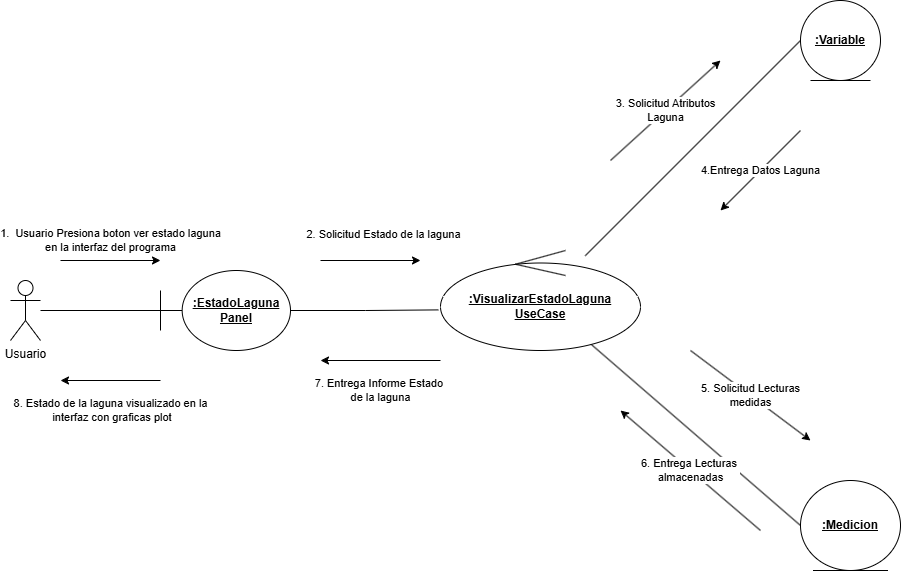

The diagram above was exported from draw.io. Its source (the exported page's mxGraphModel, read from the mxfile embedded in the PNG):
<mxGraphModel dx="1369" dy="1959" grid="1" gridSize="10" guides="1" tooltips="1" connect="1" arrows="1" fold="1" page="1" pageScale="1" pageWidth="827" pageHeight="1169" math="0" shadow="0">
  <root>
    <mxCell id="0" />
    <mxCell id="1" parent="0" />
    <mxCell id="U_WDinPUxiwIxkKBk5A7-7" edge="1" parent="1" source="U_WDinPUxiwIxkKBk5A7-1" style="edgeStyle=orthogonalEdgeStyle;rounded=0;orthogonalLoop=1;jettySize=auto;html=1;endArrow=none;endFill=0;" target="U_WDinPUxiwIxkKBk5A7-2">
      <mxGeometry relative="1" as="geometry" />
    </mxCell>
    <mxCell id="U_WDinPUxiwIxkKBk5A7-1" parent="1" style="shape=umlActor;verticalLabelPosition=bottom;verticalAlign=top;html=1;" value="Usuario" vertex="1">
      <mxGeometry height="60" width="30" x="90" y="260" as="geometry" />
    </mxCell>
    <mxCell id="U_WDinPUxiwIxkKBk5A7-2" parent="1" style="shape=umlBoundary;whiteSpace=wrap;html=1;" value="&lt;u&gt;&lt;b&gt;:EstadoLaguna&lt;/b&gt;&lt;/u&gt;&lt;div&gt;&lt;u&gt;&lt;b&gt;Panel&lt;br&gt;&lt;/b&gt;&lt;/u&gt;&lt;/div&gt;" vertex="1">
      <mxGeometry height="80" width="130" x="240" y="250" as="geometry" />
    </mxCell>
    <mxCell id="U_WDinPUxiwIxkKBk5A7-9" edge="1" parent="1" source="U_WDinPUxiwIxkKBk5A7-3" style="rounded=0;orthogonalLoop=1;jettySize=auto;html=1;entryX=0;entryY=0.5;entryDx=0;entryDy=0;endArrow=none;endFill=0;" target="U_WDinPUxiwIxkKBk5A7-4">
      <mxGeometry relative="1" as="geometry" />
    </mxCell>
    <mxCell id="U_WDinPUxiwIxkKBk5A7-10" edge="1" parent="1" source="U_WDinPUxiwIxkKBk5A7-3" style="rounded=0;orthogonalLoop=1;jettySize=auto;html=1;entryX=0;entryY=0.5;entryDx=0;entryDy=0;endArrow=none;endFill=0;" target="U_WDinPUxiwIxkKBk5A7-5">
      <mxGeometry relative="1" as="geometry" />
    </mxCell>
    <mxCell id="U_WDinPUxiwIxkKBk5A7-3" parent="1" style="ellipse;shape=umlControl;whiteSpace=wrap;html=1;" value="&lt;div&gt;&lt;u&gt;&lt;b&gt;&lt;br&gt;&lt;/b&gt;&lt;/u&gt;&lt;/div&gt;&lt;u&gt;&lt;b&gt;:VisualizarEstadoLaguna&lt;/b&gt;&lt;/u&gt;&lt;div&gt;&lt;u&gt;&lt;b&gt;UseCase&lt;/b&gt;&lt;/u&gt;&lt;div&gt;&lt;br&gt;&lt;/div&gt;&lt;/div&gt;" vertex="1">
      <mxGeometry height="100" width="200" x="520" y="230" as="geometry" />
    </mxCell>
    <mxCell id="U_WDinPUxiwIxkKBk5A7-4" parent="1" style="ellipse;shape=umlEntity;whiteSpace=wrap;html=1;" value="&lt;u&gt;&lt;b&gt;:Variable&lt;/b&gt;&lt;/u&gt;" vertex="1">
      <mxGeometry height="80" width="80" x="880" y="-20" as="geometry" />
    </mxCell>
    <mxCell id="U_WDinPUxiwIxkKBk5A7-5" parent="1" style="ellipse;shape=umlEntity;whiteSpace=wrap;html=1;" value="&lt;b&gt;&lt;u&gt;:Medicion&lt;br&gt;&lt;/u&gt;&lt;/b&gt;" vertex="1">
      <mxGeometry height="90" width="100" x="880" y="460" as="geometry" />
    </mxCell>
    <mxCell id="U_WDinPUxiwIxkKBk5A7-8" edge="1" parent="1" source="U_WDinPUxiwIxkKBk5A7-2" style="edgeStyle=orthogonalEdgeStyle;rounded=0;orthogonalLoop=1;jettySize=auto;html=1;entryX=-0.011;entryY=0.594;entryDx=0;entryDy=0;entryPerimeter=0;endArrow=none;endFill=0;" target="U_WDinPUxiwIxkKBk5A7-3">
      <mxGeometry relative="1" as="geometry" />
    </mxCell>
    <mxCell id="srNcwAv5PxUTsVtICjsm-2" edge="1" parent="1" style="edgeStyle=none;orthogonalLoop=1;jettySize=auto;html=1;rounded=0;" value="1.&amp;nbsp;&amp;nbsp;&lt;span style=&quot;background-color: light-dark(#ffffff, var(--ge-dark-color, #121212)); color: light-dark(rgb(0, 0, 0), rgb(255, 255, 255));&quot;&gt;Usuario Presiona boton ver estado laguna&lt;/span&gt;&lt;div&gt;en la interfaz del programa&lt;/div&gt;">
      <mxGeometry relative="1" width="100" y="20" as="geometry">
        <mxPoint as="offset" />
        <Array as="points" />
        <mxPoint x="140" y="240" as="sourcePoint" />
        <mxPoint x="240" y="240" as="targetPoint" />
      </mxGeometry>
    </mxCell>
    <mxCell id="srNcwAv5PxUTsVtICjsm-3" edge="1" parent="1" style="edgeStyle=none;orthogonalLoop=1;jettySize=auto;html=1;rounded=0;" value="2. Solicitud Estado de la laguna">
      <mxGeometry relative="1" width="100" x="0.2647" y="26" as="geometry">
        <mxPoint as="offset" />
        <Array as="points" />
        <mxPoint x="400" y="240" as="sourcePoint" />
        <mxPoint x="500" y="240" as="targetPoint" />
      </mxGeometry>
    </mxCell>
    <mxCell id="srNcwAv5PxUTsVtICjsm-4" edge="1" parent="1" style="edgeStyle=none;orthogonalLoop=1;jettySize=auto;html=1;rounded=0;" value="3. Solicitud Atributos&lt;div&gt;Laguna&lt;/div&gt;">
      <mxGeometry relative="1" width="100" as="geometry">
        <Array as="points" />
        <mxPoint x="690" y="140" as="sourcePoint" />
        <mxPoint x="800" y="40" as="targetPoint" />
      </mxGeometry>
    </mxCell>
    <mxCell id="srNcwAv5PxUTsVtICjsm-5" edge="1" parent="1" style="edgeStyle=none;orthogonalLoop=1;jettySize=auto;html=1;rounded=0;" value="4.Entrega Datos Laguna">
      <mxGeometry relative="1" width="100" as="geometry">
        <Array as="points" />
        <mxPoint x="880" y="110" as="sourcePoint" />
        <mxPoint x="800" y="190" as="targetPoint" />
      </mxGeometry>
    </mxCell>
    <mxCell id="srNcwAv5PxUTsVtICjsm-6" edge="1" parent="1" style="edgeStyle=none;orthogonalLoop=1;jettySize=auto;html=1;rounded=0;" value="5. Solicitud Lecturas&lt;div&gt;medidas&lt;/div&gt;">
      <mxGeometry relative="1" width="100" as="geometry">
        <Array as="points" />
        <mxPoint x="770" y="330" as="sourcePoint" />
        <mxPoint x="890" y="420" as="targetPoint" />
      </mxGeometry>
    </mxCell>
    <mxCell id="srNcwAv5PxUTsVtICjsm-8" edge="1" parent="1" style="edgeStyle=none;orthogonalLoop=1;jettySize=auto;html=1;rounded=0;" value="6. Entrega Lecturas&amp;nbsp;&lt;div&gt;almacenadas&lt;/div&gt;">
      <mxGeometry relative="1" width="100" as="geometry">
        <Array as="points" />
        <mxPoint x="840" y="510" as="sourcePoint" />
        <mxPoint x="700" y="390" as="targetPoint" />
      </mxGeometry>
    </mxCell>
    <mxCell id="srNcwAv5PxUTsVtICjsm-12" edge="1" parent="1" style="edgeStyle=none;orthogonalLoop=1;jettySize=auto;html=1;rounded=0;" value="7. Entrega Informe Estado&amp;nbsp;&lt;div&gt;de la laguna&lt;/div&gt;">
      <mxGeometry relative="1" width="100" y="30" as="geometry">
        <mxPoint as="offset" />
        <Array as="points" />
        <mxPoint x="520" y="340" as="sourcePoint" />
        <mxPoint x="400" y="340" as="targetPoint" />
      </mxGeometry>
    </mxCell>
    <mxCell id="srNcwAv5PxUTsVtICjsm-13" edge="1" parent="1" style="edgeStyle=none;orthogonalLoop=1;jettySize=auto;html=1;rounded=0;" value="8. Estado de la laguna visualizado en la&lt;div&gt;&amp;nbsp;interfaz con graficas plot&lt;/div&gt;">
      <mxGeometry relative="1" width="100" y="30" as="geometry">
        <mxPoint as="offset" />
        <Array as="points" />
        <mxPoint x="240" y="360" as="sourcePoint" />
        <mxPoint x="140" y="360" as="targetPoint" />
      </mxGeometry>
    </mxCell>
  </root>
</mxGraphModel>